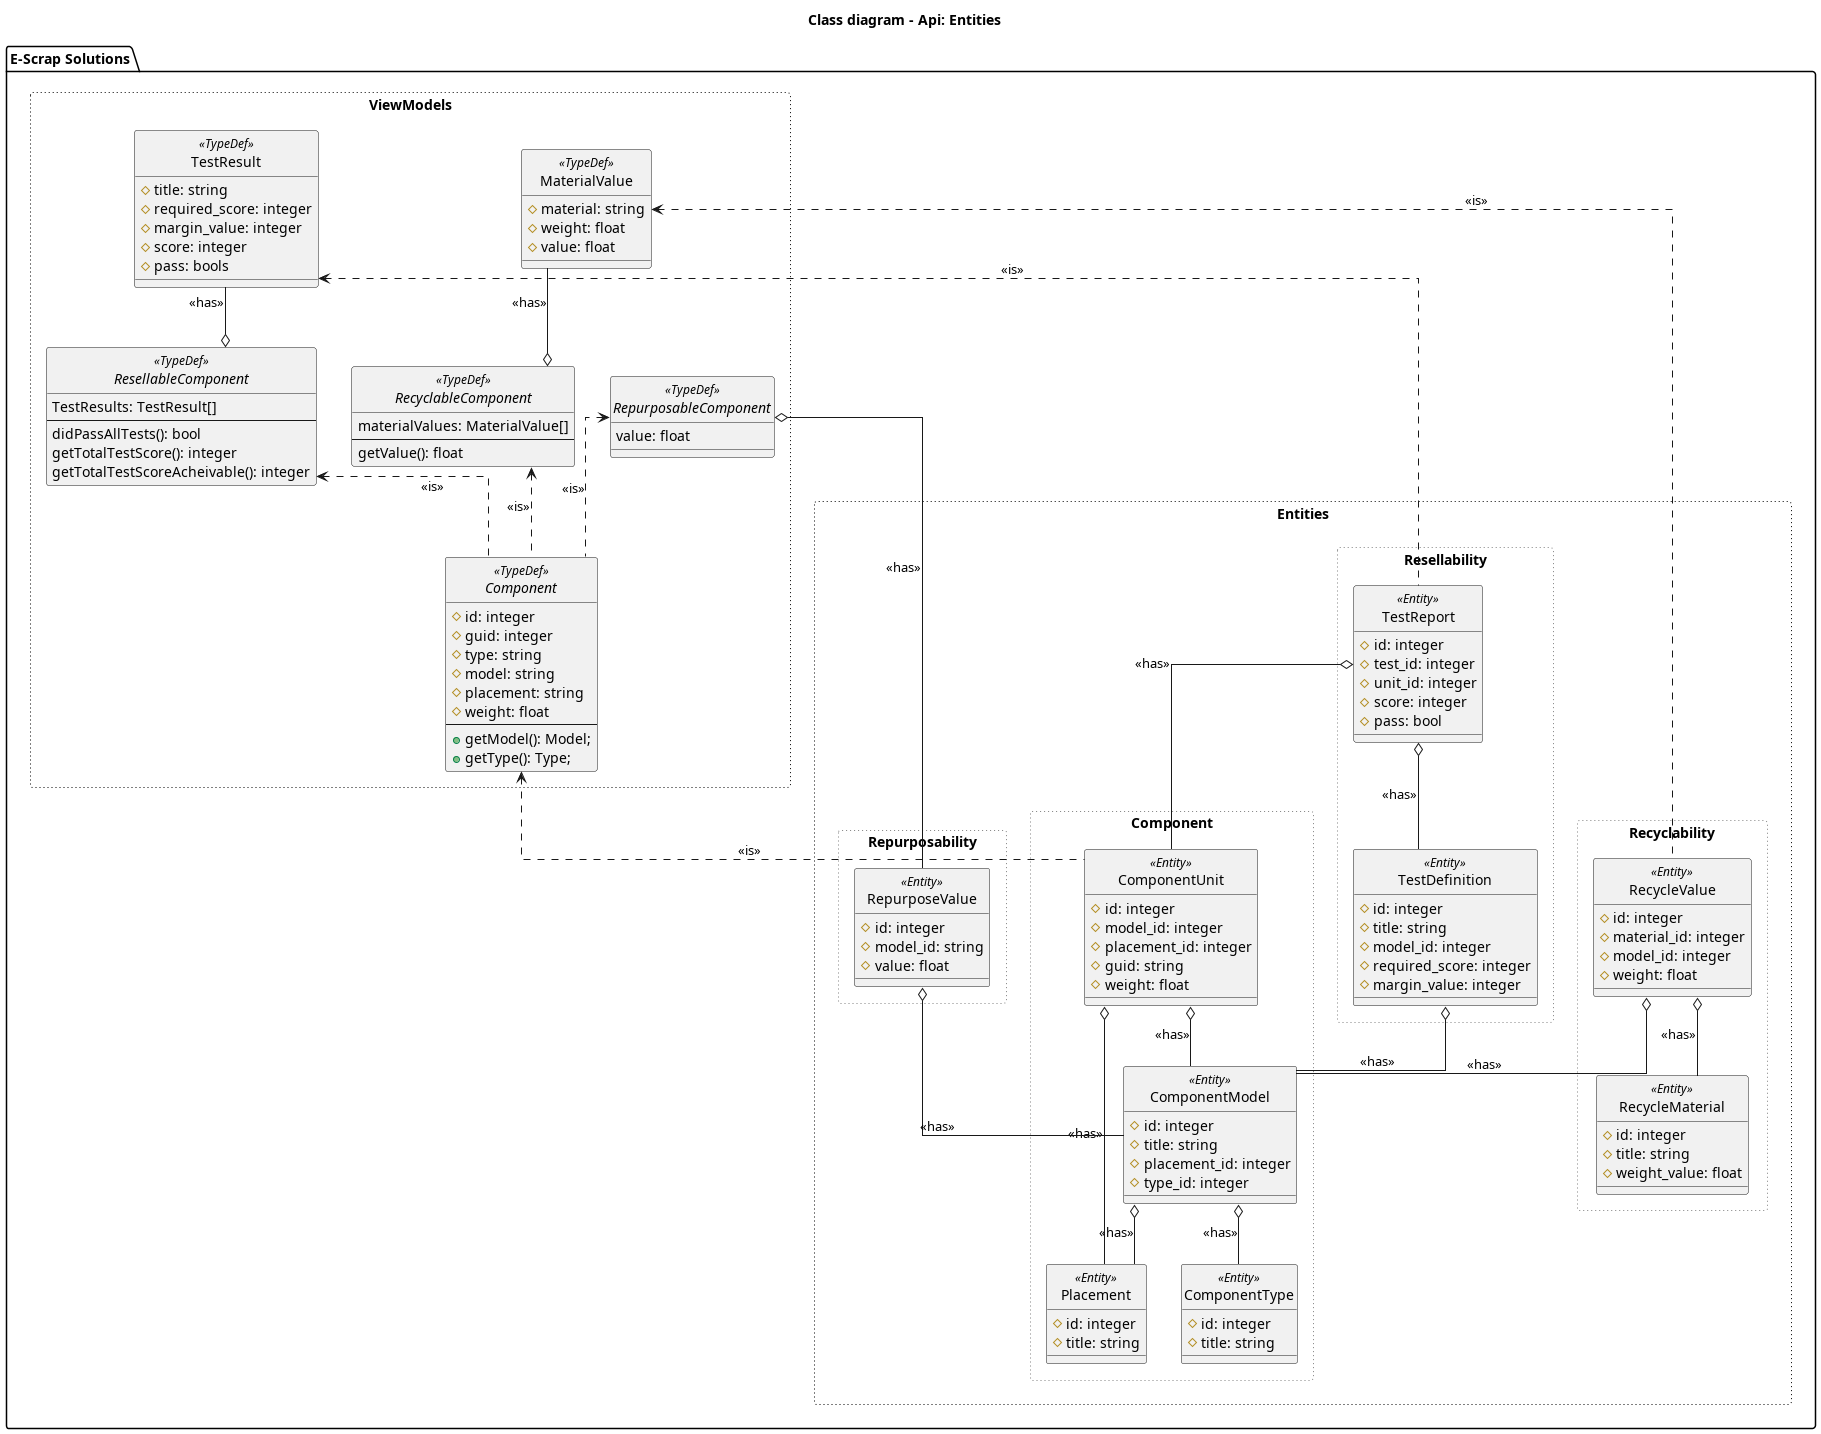

The diagram above was rendered by PlantUML. Its source (embedded in the PNG):
@startuml Class diagram - Api: Entities

title "Class diagram - Api: Entities"

skinparam groupInheritance 2
hide circle
skinparam linetype ortho


'left to right direction

package "E-Scrap Solutions" {
    package "Entities" <<Rectangle>> #line.dotted:black;header:grey {
        package "Component" <<Rectangle>> #line.dotted:grey;header:grey {
            entity Placement <<Entity>> {
                #id: integer
                #title: string
            }
            entity ComponentUnit <<Entity>> {
                #id: integer
                #model_id: integer
                #placement_id: integer
                #guid: string
                #weight: float
            }
            entity ComponentModel <<Entity>> {
                #id: integer
                #title: string
                #placement_id: integer
                #type_id: integer
            }
            entity ComponentType <<Entity>> {
                #id: integer
                #title: string
            }
            ComponentModel o-- Placement: "<<has>>"
            ComponentUnit o-- ComponentModel: "<<has>>"
            ComponentModel o-- ComponentType: "<<has>>"
            ComponentUnit o-- Placement: "<<has>>"
        }
        package "Resellability" <<Rectangle>> #line.dotted:grey;header:grey {
            entity TestDefinition <<Entity>> {
                #id: integer
                #title: string
                #model_id: integer
                #required_score: integer
                #margin_value: integer
            }
            entity TestReport <<Entity>> {
                #id: integer
                #test_id: integer
                #unit_id: integer
                #score: integer
                #pass: bool
            }
            TestReport o-- ComponentUnit: "<<has>>"
            TestDefinition o-- ComponentModel: "<<has>>"
            TestReport o-- TestDefinition: "<<has>>"
        }
        package "Recyclability" <<Rectangle>> #line.dotted:grey;header:grey {
            entity RecycleValue <<Entity>> {
                #id: integer
                #material_id: integer
                #model_id: integer
                #weight: float
            }
            entity RecycleMaterial <<Entity>> {
                #id: integer
                #title: string
                #weight_value: float
            }
            RecycleValue o-- RecycleMaterial: "<<has>>"
            RecycleValue o-- ComponentModel: "<<has>>"
        }
        package "Repurposability" <<Rectangle>>  #line.dotted:grey;header:grey {
            entity RepurposeValue <<Entity>> {
                #id: integer
                #model_id: string
                #value: float
            }
            RepurposeValue o-- ComponentModel: "<<has>>"
        }
    }
    package "ViewModels" <<Rectangle>> #line.dotted:black;header:grey {
        struct TestResult <<TypeDef>> {
            #title: string
            #required_score: integer
            #margin_value: integer
            #score: integer
            #pass: bools
        }
        struct MaterialValue <<TypeDef>> {
            #material: string
            #weight: float
            #value: float
        }
        abstract ResellableComponent <<TypeDef>> {
            TestResults: TestResult[]
            ---
            didPassAllTests(): bool
            getTotalTestScore(): integer
            getTotalTestScoreAcheivable(): integer
        }
        abstract RecyclableComponent <<TypeDef>> {
            materialValues: MaterialValue[]
            ---
            getValue(): float
        }
        abstract RepurposableComponent <<TypeDef>> {
            value: float
        }
        abstract Component <<TypeDef>> {
            #id: integer
            #guid: integer
            #type: string
            #model: string
            #placement: string
            #weight: float
            ---
            +getModel(): Model;
            +getType(): Type;
        }


        MaterialValue <.. RecycleValue: "<<is>>"
        MaterialValue --o RecyclableComponent: "<<has>>"

        TestResult <.. TestReport: "<<is>>"
        TestResult --o ResellableComponent: "<<has>>"
        
        RepurposableComponent o-- RepurposeValue: "<<has>>"

        RecyclableComponent <.. Component: "<<is>>"
        ResellableComponent <.. Component: "<<is>>"
        RepurposableComponent <.. Component: "<<is>>"
        Component <.. ComponentUnit: "<<is>>"
    }
}
@enduml